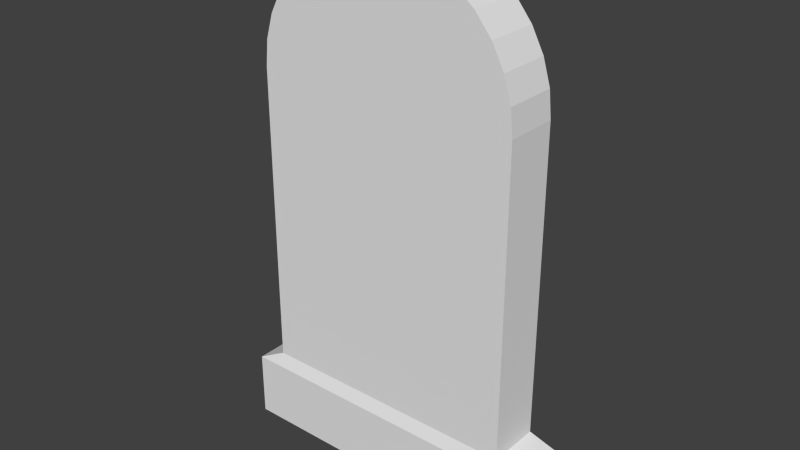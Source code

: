 # Source: grave1.blend  (saved by Blender 2.72.0; exported with 4.5.12 LTS)
import bpy
from mathutils import Matrix  # noqa: F401  (used for matrix-valued properties, if any)

bpy.ops.wm.read_factory_settings(use_empty=True)
scene = bpy.context.scene
scene.name = 'Scene'

# ---- collections
col_collection_1 = bpy.data.collections.new('Collection 1'); scene.collection.children.link(col_collection_1)

# ---- materials (node trees are filled in below, after node groups)
mat_material = bpy.data.materials.new('Material')
mat_material.alpha_threshold = 0.0
mat_material.use_transparent_shadow = False
mat_material.roughness = 0.5
mat_material.line_color = (0.0, 0.0, 0.0, 1.0)

# ---- material node trees

# ---- world
world_world = bpy.data.worlds.new('World'); scene.world = world_world
world_world.color = (0.05088, 0.05088, 0.05088)
world_world.use_sun_shadow = False
world_world.sun_shadow_jitter_overblur = 0.0
world_world.cycles.sampling_method = 'MANUAL'
world_world.cycles.sample_map_resolution = 256

# ---- meshes
me_cube = bpy.data.meshes.new('Cube')
me_cube.from_pydata([(0.8315, -0.01728, 2.859), (0.9239, -0.01728, 2.686), (0.9808, -0.01728, 2.499), (1.0, -0.01728, 2.304), (-0.7071, 0.3827, 3.011), (-0.8315, 0.3827, 2.859), (-0.9239, 0.3827, 2.686), (-0.9808, 0.3827, 2.499), (-1.0, 0.3827, 2.304), (1.0, 0.3827, 0.003559), (-1.0, 0.3827, 0.003558), (1.189e-14, 0.3827, 2.304), (1.0, 0.3827, 2.304), (0.9808, 0.3827, 2.499), (0.9239, 0.3827, 2.686), (0.8315, 0.3827, 2.859), (0.0, -0.01728, 2.304), (-1.0, -0.01728, 0.003558), (1.0, -0.01728, 0.003559), (-1.0, -0.01728, 2.304), (-0.9808, -0.01728, 2.499), (-0.9239, -0.01728, 2.686), (-0.8315, -0.01728, 2.859), (-0.7071, -0.01728, 3.011), (-0.5556, -0.01728, 3.135), (-0.3827, -0.01728, 3.227), (-0.1951, -0.01728, 3.284), (0.0, -0.01728, 3.304), (0.7071, -0.01728, 3.011), (0.5556, -0.01728, 3.135), (0.3827, -0.01728, 3.227), (0.1951, -0.01728, 3.284), (-0.5556, 0.3827, 3.135), (-0.3827, 0.3827, 3.227), (-0.1951, 0.3827, 3.284), (1.189e-14, 0.3827, 3.304), (0.7071, 0.3827, 3.011), (0.5556, 0.3827, 3.135), (0.3827, 0.3827, 3.227), (0.1951, 0.3827, 3.284), (1.2, 0.4227, -0.09644), (-1.2, 0.4227, -0.09644), (-1.2, -0.05728, -0.09644), (1.2, -0.05728, -0.09644), (1.2, 0.4227, -0.5964), (-1.2, 0.4227, -0.5964), (-1.2, -0.05728, -0.5964), (1.2, -0.05728, -0.5964)], [], [(11, 15, 36), (1, 2, 16), (15, 11, 14), (33, 11, 34), (11, 12, 13), (36, 37, 11), (16, 30, 29), (16, 2, 3), (14, 11, 13), (11, 37, 38), (25, 26, 16), (28, 16, 29), (16, 28, 0), (0, 1, 16), (16, 21, 22), (26, 27, 16), (31, 16, 27), (30, 16, 31), (18, 17, 16), (23, 16, 22), (24, 16, 23), (24, 25, 16), (19, 16, 17), (18, 16, 3), (16, 19, 20), (21, 16, 20), (11, 5, 6), (34, 11, 35), (39, 35, 11), (38, 39, 11), (9, 11, 10), (4, 5, 11), (32, 4, 11), (32, 11, 33), (8, 10, 11), (9, 12, 11), (11, 7, 8), (6, 7, 11), (25, 24, 32, 33), (1, 0, 15, 14), (20, 19, 8, 7), (21, 20, 7, 6), (30, 31, 39, 38), (31, 27, 35, 39), (18, 9, 40, 43), (23, 22, 5, 4), (28, 29, 37, 36), (2, 1, 14, 13), (26, 25, 33, 34), (3, 2, 13, 12), (24, 23, 4, 32), (0, 28, 36, 15), (19, 17, 10, 8), (22, 21, 6, 5), (18, 3, 12, 9), (29, 30, 38, 37), (27, 26, 34, 35), (43, 40, 44, 47), (10, 17, 42, 41), (9, 10, 41, 40), (17, 18, 43, 42), (46, 47, 44, 45), (41, 42, 46, 45), (40, 41, 45, 44), (42, 43, 47, 46)])
me_cube.materials.append(mat_material)
me_cube.use_remesh_preserve_volume = False
me_cube.use_remesh_preserve_attributes = False
me_cube.use_mirror_vertex_groups = False
me_cube.update()

# ---- objects
ob_cube = bpy.data.objects.new('Cube', me_cube)

# ---- transforms, parenting, visibility, modifiers, constraints
ob_cube.location = (0.0, 0.0, 0.0)
ob_cube.lock_rotations_4d = False
ob_cube.empty_display_type = 'ARROWS'
ob_cube.lineart.crease_threshold = 0.0

# ---- collection membership
col_collection_1.objects.link(ob_cube)

# ---- scene / render settings (as saved in the file)
scene.frame_start = 1; scene.frame_end = 250; scene.frame_set(1)
scene.render.engine = 'BLENDER_EEVEE_NEXT'
scene.render.resolution_percentage = 50
scene.render.dither_intensity = 0.0
scene.cycles.use_denoising = False
scene.cycles.samples = 10
scene.cycles.sampling_pattern = 'TABULATED_SOBOL'
scene.cycles.light_sampling_threshold = 0.0
scene.cycles.use_adaptive_sampling = False
scene.cycles.use_light_tree = False
scene.cycles.blur_glossy = 0.0
scene.cycles.pixel_filter_type = 'GAUSSIAN'
scene.cycles.sample_clamp_indirect = 0.0
scene.view_settings.view_transform = 'Standard'
bpy.context.view_layer.update()

# ---- added for rendering (the .blend has no active camera and no usable light): camera, sun
cam_auto = bpy.data.cameras.new('AutoCamera')
cam_auto.lens = 50.0
cam_auto.sensor_width = 36.0
cam_auto.clip_end = 1000.0
ob_auto_camera = bpy.data.objects.new('AutoCamera', cam_auto)
scene.collection.objects.link(ob_auto_camera)
ob_auto_camera.location = (4.26009, -4.9294, 4.76163)
ob_auto_camera.rotation_euler = (1.09748, -7.21219e-08, 0.694738)
scene.camera = ob_auto_camera
light_auto_sun = bpy.data.lights.new('AutoSun', 'SUN')
light_auto_sun.energy = 3.0
light_auto_sun.angle = 0.0523599
ob_auto_sun = bpy.data.objects.new('AutoSun', light_auto_sun)
scene.collection.objects.link(ob_auto_sun)
ob_auto_sun.rotation_euler = (0.872665, 0.174533, 0.523599)
bpy.context.view_layer.update()

